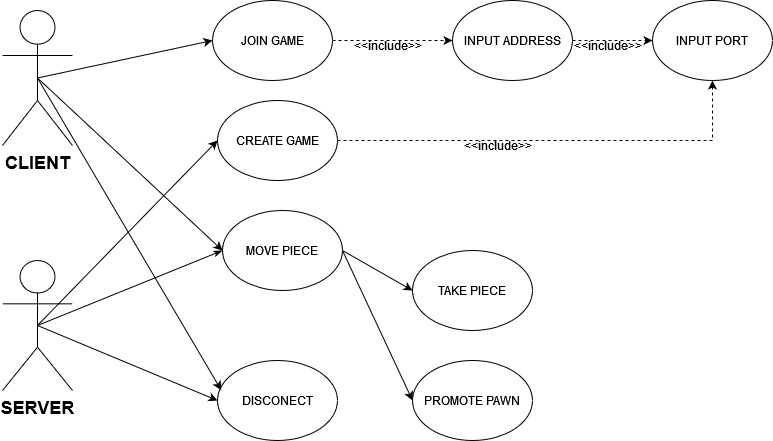

The diagram above was exported from draw.io. Its source (the exported page's mxGraphModel, read from the mxfile embedded in the PNG):
<mxGraphModel dx="813" dy="452" grid="1" gridSize="10" guides="1" tooltips="1" connect="1" arrows="1" fold="1" page="1" pageScale="1" pageWidth="850" pageHeight="1100" math="0" shadow="0">
  <root>
    <mxCell id="0" />
    <mxCell id="1" parent="0" />
    <mxCell id="2" style="rounded=0;orthogonalLoop=1;jettySize=auto;html=1;exitX=0.5;exitY=0.5;exitDx=0;exitDy=0;exitPerimeter=0;entryX=0;entryY=0.5;entryDx=0;entryDy=0;endArrow=classic;endFill=1;" edge="1" source="3" target="18" parent="1">
      <mxGeometry relative="1" as="geometry" />
    </mxCell>
    <mxCell id="3" value="&lt;b&gt;&lt;font style=&quot;font-size: 18px;&quot;&gt;CLIENT&lt;/font&gt;&lt;/b&gt;" style="shape=umlActor;verticalLabelPosition=bottom;verticalAlign=top;html=1;outlineConnect=0;" vertex="1" parent="1">
      <mxGeometry x="90" y="70" width="70" height="135" as="geometry" />
    </mxCell>
    <mxCell id="4" style="edgeStyle=none;rounded=0;orthogonalLoop=1;jettySize=auto;html=1;exitX=1;exitY=0.5;exitDx=0;exitDy=0;entryX=0.5;entryY=1;entryDx=0;entryDy=0;dashed=1;endArrow=classic;endFill=1;" edge="1" source="5" target="22" parent="1">
      <mxGeometry relative="1" as="geometry">
        <Array as="points">
          <mxPoint x="800" y="200" />
        </Array>
      </mxGeometry>
    </mxCell>
    <mxCell id="5" value="CREATE GAME" style="ellipse;whiteSpace=wrap;html=1;" vertex="1" parent="1">
      <mxGeometry x="305" y="160" width="120" height="80" as="geometry" />
    </mxCell>
    <mxCell id="6" style="rounded=0;orthogonalLoop=1;jettySize=auto;html=1;exitX=1;exitY=0.5;exitDx=0;exitDy=0;entryX=0;entryY=0.5;entryDx=0;entryDy=0;endArrow=classic;endFill=1;" edge="1" source="7" target="19" parent="1">
      <mxGeometry relative="1" as="geometry" />
    </mxCell>
    <mxCell id="7" value="MOVE PIECE" style="ellipse;whiteSpace=wrap;html=1;" vertex="1" parent="1">
      <mxGeometry x="310" y="270" width="120" height="80" as="geometry" />
    </mxCell>
    <mxCell id="8" value="&lt;span style=&quot;font-size: 18px;&quot;&gt;&lt;b&gt;SERVER&lt;/b&gt;&lt;/span&gt;" style="shape=umlActor;verticalLabelPosition=bottom;verticalAlign=top;html=1;outlineConnect=0;" vertex="1" parent="1">
      <mxGeometry x="90" y="320" width="70" height="130" as="geometry" />
    </mxCell>
    <mxCell id="9" value="DISCONECT" style="ellipse;whiteSpace=wrap;html=1;" vertex="1" parent="1">
      <mxGeometry x="305" y="420" width="120" height="80" as="geometry" />
    </mxCell>
    <mxCell id="10" value="TAKE PIECE" style="ellipse;whiteSpace=wrap;html=1;" vertex="1" parent="1">
      <mxGeometry x="500" y="310" width="120" height="80" as="geometry" />
    </mxCell>
    <mxCell id="11" value="" style="endArrow=classic;html=1;rounded=0;exitX=0.5;exitY=0.5;exitDx=0;exitDy=0;exitPerimeter=0;entryX=0;entryY=0.5;entryDx=0;entryDy=0;endFill=1;" edge="1" source="3" target="7" parent="1">
      <mxGeometry width="50" height="50" relative="1" as="geometry">
        <mxPoint x="145" y="212.5" as="sourcePoint" />
        <mxPoint x="360" y="210" as="targetPoint" />
      </mxGeometry>
    </mxCell>
    <mxCell id="12" value="" style="endArrow=classic;html=1;rounded=0;exitX=0.5;exitY=0.5;exitDx=0;exitDy=0;exitPerimeter=0;entryX=0.031;entryY=0.371;entryDx=0;entryDy=0;endFill=1;entryPerimeter=0;" edge="1" source="3" target="9" parent="1">
      <mxGeometry width="50" height="50" relative="1" as="geometry">
        <mxPoint x="155" y="222.5" as="sourcePoint" />
        <mxPoint x="370" y="220" as="targetPoint" />
      </mxGeometry>
    </mxCell>
    <mxCell id="13" value="" style="endArrow=classic;html=1;rounded=0;exitX=1;exitY=0.5;exitDx=0;exitDy=0;entryX=0;entryY=0.5;entryDx=0;entryDy=0;endFill=1;" edge="1" source="7" target="10" parent="1">
      <mxGeometry width="50" height="50" relative="1" as="geometry">
        <mxPoint x="135" y="202.5" as="sourcePoint" />
        <mxPoint x="350" y="400" as="targetPoint" />
      </mxGeometry>
    </mxCell>
    <mxCell id="14" value="" style="endArrow=classic;html=1;rounded=0;exitX=0.5;exitY=0.5;exitDx=0;exitDy=0;exitPerimeter=0;entryX=0;entryY=0.5;entryDx=0;entryDy=0;endFill=1;" edge="1" source="8" target="5" parent="1">
      <mxGeometry width="50" height="50" relative="1" as="geometry">
        <mxPoint x="135" y="415" as="sourcePoint" />
        <mxPoint x="330" y="290" as="targetPoint" />
      </mxGeometry>
    </mxCell>
    <mxCell id="15" value="" style="endArrow=classicThin;html=1;rounded=0;exitX=0.5;exitY=0.5;exitDx=0;exitDy=0;exitPerimeter=0;entryX=0;entryY=0.5;entryDx=0;entryDy=0;endFill=1;" edge="1" source="8" target="7" parent="1">
      <mxGeometry width="50" height="50" relative="1" as="geometry">
        <mxPoint x="135" y="415" as="sourcePoint" />
        <mxPoint x="350" y="300" as="targetPoint" />
      </mxGeometry>
    </mxCell>
    <mxCell id="16" value="" style="endArrow=classic;html=1;rounded=0;exitX=0.5;exitY=0.5;exitDx=0;exitDy=0;exitPerimeter=0;entryX=0;entryY=0.5;entryDx=0;entryDy=0;endFill=1;" edge="1" source="8" target="9" parent="1">
      <mxGeometry width="50" height="50" relative="1" as="geometry">
        <mxPoint x="145" y="425" as="sourcePoint" />
        <mxPoint x="360" y="310" as="targetPoint" />
      </mxGeometry>
    </mxCell>
    <mxCell id="17" style="edgeStyle=none;rounded=0;orthogonalLoop=1;jettySize=auto;html=1;exitX=1;exitY=0.5;exitDx=0;exitDy=0;entryX=0;entryY=0.5;entryDx=0;entryDy=0;endArrow=classic;endFill=1;dashed=1;" edge="1" source="18" target="21" parent="1">
      <mxGeometry relative="1" as="geometry" />
    </mxCell>
    <mxCell id="18" value="JOIN GAME" style="ellipse;whiteSpace=wrap;html=1;" vertex="1" parent="1">
      <mxGeometry x="300" y="60" width="120" height="80" as="geometry" />
    </mxCell>
    <mxCell id="19" value="PROMOTE PAWN" style="ellipse;whiteSpace=wrap;html=1;" vertex="1" parent="1">
      <mxGeometry x="500" y="420" width="120" height="80" as="geometry" />
    </mxCell>
    <mxCell id="20" style="edgeStyle=none;rounded=0;orthogonalLoop=1;jettySize=auto;html=1;exitX=1;exitY=0.5;exitDx=0;exitDy=0;entryX=0;entryY=0.5;entryDx=0;entryDy=0;dashed=1;endArrow=classic;endFill=1;" edge="1" source="21" target="22" parent="1">
      <mxGeometry relative="1" as="geometry" />
    </mxCell>
    <mxCell id="21" value="INPUT ADDRESS" style="ellipse;whiteSpace=wrap;html=1;" vertex="1" parent="1">
      <mxGeometry x="540" y="60" width="120" height="80" as="geometry" />
    </mxCell>
    <mxCell id="22" value="INPUT PORT" style="ellipse;whiteSpace=wrap;html=1;" vertex="1" parent="1">
      <mxGeometry x="740" y="60" width="120" height="80" as="geometry" />
    </mxCell>
    <mxCell id="23" value="&amp;lt;&amp;lt;include&amp;gt;&amp;gt;" style="text;html=1;align=center;verticalAlign=middle;resizable=0;points=[];autosize=1;strokeColor=none;fillColor=none;" vertex="1" parent="1">
      <mxGeometry x="430" y="90" width="90" height="30" as="geometry" />
    </mxCell>
    <mxCell id="24" value="&amp;lt;&amp;lt;include&amp;gt;&amp;gt;" style="text;html=1;align=center;verticalAlign=middle;resizable=0;points=[];autosize=1;strokeColor=none;fillColor=none;" vertex="1" parent="1">
      <mxGeometry x="650" y="90" width="90" height="30" as="geometry" />
    </mxCell>
    <mxCell id="25" value="&amp;lt;&amp;lt;include&amp;gt;&amp;gt;" style="text;html=1;align=center;verticalAlign=middle;resizable=0;points=[];autosize=1;strokeColor=none;fillColor=none;" vertex="1" parent="1">
      <mxGeometry x="540" y="190" width="90" height="30" as="geometry" />
    </mxCell>
  </root>
</mxGraphModel>